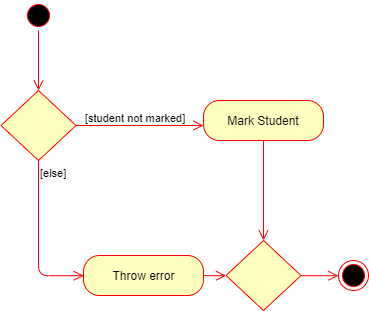

The diagram above was exported from draw.io. Its source (the exported page's mxGraphModel, read from the mxfile embedded in the PNG):
<mxGraphModel dx="649" dy="334" grid="1" gridSize="10" guides="1" tooltips="1" connect="1" arrows="1" fold="1" page="1" pageScale="1" pageWidth="1100" pageHeight="850" background="#ffffff" math="0" shadow="0">
  <root>
    <mxCell id="0" />
    <mxCell id="1" parent="0" />
    <mxCell id="EqZ0W9kEQOt6cpGC3sTd-2" value="" style="ellipse;html=1;shape=startState;fillColor=#000000;strokeColor=#ff0000;" vertex="1" parent="1">
      <mxGeometry x="200" y="250" width="30" height="30" as="geometry" />
    </mxCell>
    <mxCell id="EqZ0W9kEQOt6cpGC3sTd-3" value="" style="edgeStyle=orthogonalEdgeStyle;html=1;verticalAlign=bottom;endArrow=open;endSize=8;strokeColor=#ff0000;" edge="1" source="EqZ0W9kEQOt6cpGC3sTd-2" parent="1">
      <mxGeometry relative="1" as="geometry">
        <mxPoint x="215" y="340" as="targetPoint" />
      </mxGeometry>
    </mxCell>
    <mxCell id="EqZ0W9kEQOt6cpGC3sTd-5" value="" style="rhombus;whiteSpace=wrap;html=1;fillColor=#ffffc0;strokeColor=#ff0000;" vertex="1" parent="1">
      <mxGeometry x="177.5" y="340" width="75" height="70" as="geometry" />
    </mxCell>
    <mxCell id="EqZ0W9kEQOt6cpGC3sTd-6" value="[student not marked]" style="edgeStyle=orthogonalEdgeStyle;html=1;align=left;verticalAlign=bottom;endArrow=open;endSize=8;strokeColor=#ff0000;" edge="1" source="EqZ0W9kEQOt6cpGC3sTd-5" parent="1">
      <mxGeometry x="-0.8824" relative="1" as="geometry">
        <mxPoint x="380" y="375" as="targetPoint" />
        <mxPoint as="offset" />
      </mxGeometry>
    </mxCell>
    <mxCell id="EqZ0W9kEQOt6cpGC3sTd-7" value="[else]" style="edgeStyle=orthogonalEdgeStyle;html=1;align=left;verticalAlign=top;endArrow=open;endSize=8;strokeColor=#ff0000;exitX=0.5;exitY=1;exitDx=0;exitDy=0;entryX=0;entryY=0.5;entryDx=0;entryDy=0;" edge="1" source="EqZ0W9kEQOt6cpGC3sTd-5" parent="1" target="EqZ0W9kEQOt6cpGC3sTd-10">
      <mxGeometry x="-1" relative="1" as="geometry">
        <mxPoint x="240" y="525" as="targetPoint" />
        <mxPoint x="215" y="425" as="sourcePoint" />
        <Array as="points">
          <mxPoint x="215" y="525" />
        </Array>
      </mxGeometry>
    </mxCell>
    <mxCell id="EqZ0W9kEQOt6cpGC3sTd-8" value="Mark Student" style="rounded=1;whiteSpace=wrap;html=1;arcSize=40;fontColor=#000000;fillColor=#ffffc0;strokeColor=#ff0000;" vertex="1" parent="1">
      <mxGeometry x="380" y="350" width="120" height="40" as="geometry" />
    </mxCell>
    <mxCell id="EqZ0W9kEQOt6cpGC3sTd-9" value="" style="edgeStyle=orthogonalEdgeStyle;html=1;verticalAlign=bottom;endArrow=open;endSize=8;strokeColor=#ff0000;" edge="1" source="EqZ0W9kEQOt6cpGC3sTd-8" parent="1">
      <mxGeometry relative="1" as="geometry">
        <mxPoint x="440" y="490" as="targetPoint" />
      </mxGeometry>
    </mxCell>
    <mxCell id="EqZ0W9kEQOt6cpGC3sTd-10" value="Throw error" style="rounded=1;whiteSpace=wrap;html=1;arcSize=40;fontColor=#000000;fillColor=#ffffc0;strokeColor=#ff0000;" vertex="1" parent="1">
      <mxGeometry x="260" y="505" width="120" height="40" as="geometry" />
    </mxCell>
    <mxCell id="EqZ0W9kEQOt6cpGC3sTd-17" value="" style="rhombus;whiteSpace=wrap;html=1;fillColor=#ffffc0;strokeColor=#ff0000;" vertex="1" parent="1">
      <mxGeometry x="402.5" y="490" width="75" height="70" as="geometry" />
    </mxCell>
    <mxCell id="EqZ0W9kEQOt6cpGC3sTd-29" value="" style="edgeStyle=orthogonalEdgeStyle;html=1;align=left;verticalAlign=bottom;endArrow=open;endSize=8;strokeColor=#ff0000;entryX=0;entryY=0.5;entryDx=0;entryDy=0;" edge="1" parent="1" target="EqZ0W9kEQOt6cpGC3sTd-17">
      <mxGeometry x="0.3725" y="-215" relative="1" as="geometry">
        <mxPoint x="400" y="525" as="targetPoint" />
        <mxPoint x="380" y="525" as="sourcePoint" />
        <mxPoint as="offset" />
      </mxGeometry>
    </mxCell>
    <mxCell id="EqZ0W9kEQOt6cpGC3sTd-34" value="" style="edgeStyle=orthogonalEdgeStyle;html=1;align=left;verticalAlign=bottom;endArrow=open;endSize=8;strokeColor=#ff0000;exitX=1;exitY=0.5;exitDx=0;exitDy=0;" edge="1" parent="1" source="EqZ0W9kEQOt6cpGC3sTd-17" target="EqZ0W9kEQOt6cpGC3sTd-35">
      <mxGeometry x="-0.8824" relative="1" as="geometry">
        <mxPoint x="530" y="525" as="targetPoint" />
        <mxPoint x="480" y="520" as="sourcePoint" />
        <mxPoint as="offset" />
      </mxGeometry>
    </mxCell>
    <mxCell id="EqZ0W9kEQOt6cpGC3sTd-35" value="" style="ellipse;html=1;shape=endState;fillColor=#000000;strokeColor=#ff0000;" vertex="1" parent="1">
      <mxGeometry x="515" y="510" width="30" height="30" as="geometry" />
    </mxCell>
  </root>
</mxGraphModel>